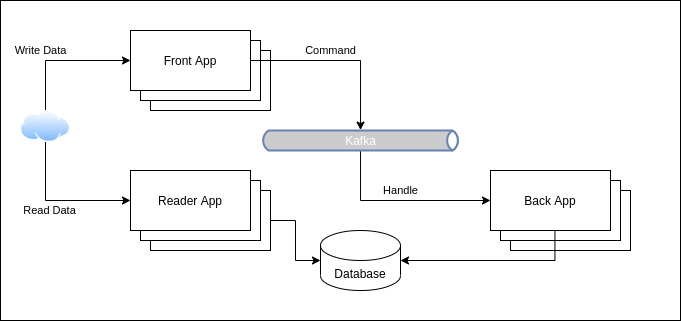

The diagram above was exported from draw.io. Its source (the exported page's mxGraphModel, read from the mxfile embedded in the PNG):
<mxGraphModel dx="173" dy="2746" grid="1" gridSize="10" guides="1" tooltips="1" connect="1" arrows="1" fold="1" page="1" pageScale="1" pageWidth="850" pageHeight="1100" math="0" shadow="0">
  <root>
    <mxCell id="0" />
    <mxCell id="1" parent="0" />
    <mxCell id="2" value="" style="rounded=0;whiteSpace=wrap;html=1;align=left;" parent="1" vertex="1">
      <mxGeometry x="900" y="-2150" width="680" height="320" as="geometry" />
    </mxCell>
    <mxCell id="3" value="Back App" style="rounded=0;whiteSpace=wrap;html=1;align=center;" parent="1" vertex="1">
      <mxGeometry x="1410" y="-1960" width="120" height="60" as="geometry" />
    </mxCell>
    <mxCell id="4" value="Back App" style="rounded=0;whiteSpace=wrap;html=1;align=center;" parent="1" vertex="1">
      <mxGeometry x="1400" y="-1970" width="120" height="60" as="geometry" />
    </mxCell>
    <mxCell id="5" value="Front&amp;nbsp;App" style="rounded=0;whiteSpace=wrap;html=1;align=center;" parent="1" vertex="1">
      <mxGeometry x="1050" y="-2100" width="120" height="60" as="geometry" />
    </mxCell>
    <mxCell id="6" value="Front&amp;nbsp;App" style="rounded=0;whiteSpace=wrap;html=1;align=center;" parent="1" vertex="1">
      <mxGeometry x="1040" y="-2110" width="120" height="60" as="geometry" />
    </mxCell>
    <mxCell id="7" style="edgeStyle=orthogonalEdgeStyle;rounded=0;orthogonalLoop=1;jettySize=auto;html=1;exitX=1;exitY=0.5;exitDx=0;exitDy=0;" parent="1" source="9" target="14" edge="1">
      <mxGeometry relative="1" as="geometry">
        <mxPoint x="940" y="-1961" as="targetPoint" />
      </mxGeometry>
    </mxCell>
    <mxCell id="8" value="Command" style="edgeLabel;html=1;align=center;verticalAlign=middle;resizable=0;points=[];" parent="7" vertex="1" connectable="0">
      <mxGeometry x="-0.4043" y="1" relative="1" as="geometry">
        <mxPoint x="25.71" y="-9" as="offset" />
      </mxGeometry>
    </mxCell>
    <mxCell id="9" value="Front&amp;nbsp;App" style="rounded=0;whiteSpace=wrap;html=1;align=center;" parent="1" vertex="1">
      <mxGeometry x="1030" y="-2120" width="120" height="60" as="geometry" />
    </mxCell>
    <mxCell id="10" style="edgeStyle=orthogonalEdgeStyle;rounded=0;orthogonalLoop=1;jettySize=auto;html=1;exitX=0;exitY=0.5;exitDx=0;exitDy=0;endArrow=none;endFill=0;startArrow=classic;startFill=1;" parent="1" source="13" target="14" edge="1">
      <mxGeometry relative="1" as="geometry">
        <Array as="points">
          <mxPoint x="1260" y="-1950" />
        </Array>
      </mxGeometry>
    </mxCell>
    <mxCell id="11" value="Handle" style="edgeLabel;html=1;align=center;verticalAlign=middle;resizable=0;points=[];" parent="10" vertex="1" connectable="0">
      <mxGeometry x="0.1483" y="2" relative="1" as="geometry">
        <mxPoint x="12.780000000000001" y="-12" as="offset" />
      </mxGeometry>
    </mxCell>
    <mxCell id="12" style="edgeStyle=orthogonalEdgeStyle;rounded=0;orthogonalLoop=1;jettySize=auto;html=1;exitX=0.537;exitY=0.991;exitDx=0;exitDy=0;entryX=1;entryY=0.5;entryDx=0;entryDy=0;entryPerimeter=0;startArrow=none;startFill=0;endArrow=classic;endFill=1;exitPerimeter=0;" parent="1" source="13" target="18" edge="1">
      <mxGeometry relative="1" as="geometry" />
    </mxCell>
    <mxCell id="13" value="Back App" style="rounded=0;whiteSpace=wrap;html=1;align=center;" parent="1" vertex="1">
      <mxGeometry x="1390" y="-1980" width="120" height="60" as="geometry" />
    </mxCell>
    <mxCell id="14" value="Kafka" style="html=1;outlineConnect=0;fillColor=#CCCCCC;strokeColor=#6881B3;gradientColor=none;gradientDirection=north;strokeWidth=2;shape=mxgraph.networks.bus;gradientColor=none;gradientDirection=north;fontColor=#ffffff;perimeter=backbonePerimeter;backboneSize=20;align=center;" parent="1" vertex="1">
      <mxGeometry x="1160" y="-2020" width="200" height="20" as="geometry" />
    </mxCell>
    <mxCell id="15" style="edgeStyle=orthogonalEdgeStyle;rounded=0;orthogonalLoop=1;jettySize=auto;html=1;exitX=0.5;exitY=0;exitDx=0;exitDy=0;entryX=0;entryY=0.5;entryDx=0;entryDy=0;" parent="1" source="17" target="9" edge="1">
      <mxGeometry relative="1" as="geometry" />
    </mxCell>
    <mxCell id="16" value="Write Data" style="edgeLabel;html=1;align=center;verticalAlign=middle;resizable=0;points=[];" parent="15" vertex="1" connectable="0">
      <mxGeometry x="-0.191" y="-2" relative="1" as="geometry">
        <mxPoint x="-10" y="-12" as="offset" />
      </mxGeometry>
    </mxCell>
    <mxCell id="zXGPzo-M4EBStQujsqaX-28" style="edgeStyle=orthogonalEdgeStyle;rounded=0;orthogonalLoop=1;jettySize=auto;html=1;exitX=0.5;exitY=1;exitDx=0;exitDy=0;entryX=0;entryY=0.5;entryDx=0;entryDy=0;" edge="1" parent="1" source="17" target="zXGPzo-M4EBStQujsqaX-25">
      <mxGeometry relative="1" as="geometry" />
    </mxCell>
    <mxCell id="zXGPzo-M4EBStQujsqaX-29" value="Read Data" style="edgeLabel;html=1;align=center;verticalAlign=middle;resizable=0;points=[];" vertex="1" connectable="0" parent="zXGPzo-M4EBStQujsqaX-28">
      <mxGeometry x="0.1806" y="2" relative="1" as="geometry">
        <mxPoint x="-22" y="12" as="offset" />
      </mxGeometry>
    </mxCell>
    <mxCell id="17" value="" style="aspect=fixed;perimeter=ellipsePerimeter;html=1;align=center;shadow=0;dashed=0;spacingTop=3;image;image=img/lib/active_directory/internet_cloud.svg;" parent="1" vertex="1">
      <mxGeometry x="920" y="-2040" width="50" height="31.5" as="geometry" />
    </mxCell>
    <mxCell id="18" value="Database" style="shape=cylinder3;whiteSpace=wrap;html=1;boundedLbl=1;backgroundOutline=1;size=15;align=center;verticalAlign=middle;" parent="1" vertex="1">
      <mxGeometry x="1220" y="-1920" width="80" height="60" as="geometry" />
    </mxCell>
    <mxCell id="zXGPzo-M4EBStQujsqaX-27" style="edgeStyle=orthogonalEdgeStyle;rounded=0;orthogonalLoop=1;jettySize=auto;html=1;exitX=1;exitY=0.5;exitDx=0;exitDy=0;entryX=0;entryY=0.5;entryDx=0;entryDy=0;entryPerimeter=0;" edge="1" parent="1" source="zXGPzo-M4EBStQujsqaX-23" target="18">
      <mxGeometry relative="1" as="geometry" />
    </mxCell>
    <mxCell id="zXGPzo-M4EBStQujsqaX-23" value="Back App" style="rounded=0;whiteSpace=wrap;html=1;align=center;" vertex="1" parent="1">
      <mxGeometry x="1050" y="-1960" width="120" height="60" as="geometry" />
    </mxCell>
    <mxCell id="zXGPzo-M4EBStQujsqaX-24" value="Back App" style="rounded=0;whiteSpace=wrap;html=1;align=center;" vertex="1" parent="1">
      <mxGeometry x="1040" y="-1970" width="120" height="60" as="geometry" />
    </mxCell>
    <mxCell id="zXGPzo-M4EBStQujsqaX-25" value="Reader App" style="rounded=0;whiteSpace=wrap;html=1;align=center;" vertex="1" parent="1">
      <mxGeometry x="1030" y="-1980" width="120" height="60" as="geometry" />
    </mxCell>
  </root>
</mxGraphModel>